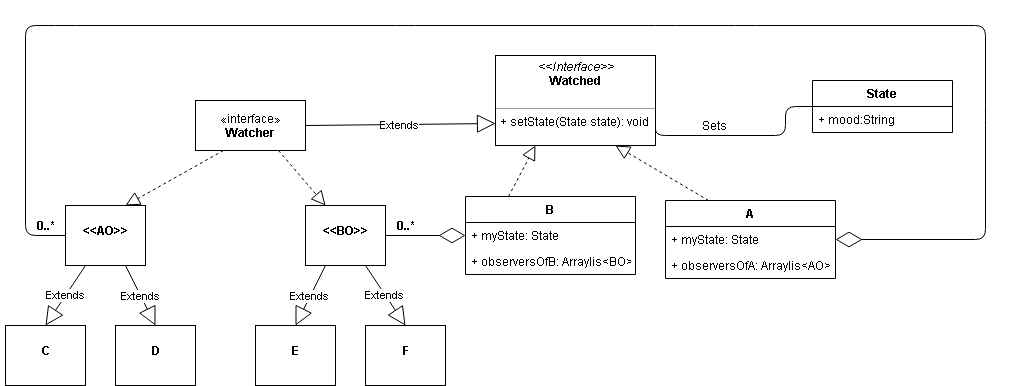

The diagram above was exported from draw.io. Its source (the exported page's mxGraphModel, read from the mxfile embedded in the PNG):
<mxGraphModel dx="1080" dy="473" grid="1" gridSize="10" guides="1" tooltips="1" connect="1" arrows="1" fold="1" page="1" pageScale="1" pageWidth="827" pageHeight="1169" math="0" shadow="0">
  <root>
    <mxCell id="0" />
    <mxCell id="1" parent="0" />
    <mxCell id="WpoL5_4m0LumR7lIZGcU-1" value="«interface»&lt;br&gt;&lt;b&gt;Watcher&lt;/b&gt;" style="html=1;" parent="1" vertex="1">
      <mxGeometry x="210" y="115" width="110" height="50" as="geometry" />
    </mxCell>
    <mxCell id="WpoL5_4m0LumR7lIZGcU-2" value="«interface»&lt;br&gt;&lt;b&gt;Watched&lt;/b&gt;&lt;br&gt;" style="html=1;" parent="1" vertex="1">
      <mxGeometry x="520" y="110" width="110" height="50" as="geometry" />
    </mxCell>
    <mxCell id="WpoL5_4m0LumR7lIZGcU-3" value="Extends" style="endArrow=block;endSize=16;endFill=0;html=1;entryX=0;entryY=0.75;entryDx=0;entryDy=0;exitX=1;exitY=0.5;exitDx=0;exitDy=0;" parent="1" source="WpoL5_4m0LumR7lIZGcU-1" target="WpoL5_4m0LumR7lIZGcU-40" edge="1">
      <mxGeometry width="160" relative="1" as="geometry">
        <mxPoint x="290" y="120" as="sourcePoint" />
        <mxPoint x="450" y="120" as="targetPoint" />
      </mxGeometry>
    </mxCell>
    <mxCell id="WpoL5_4m0LumR7lIZGcU-8" value="&lt;p style=&quot;margin: 0px ; margin-top: 4px ; text-align: center&quot;&gt;&lt;br&gt;&lt;b&gt;&amp;lt;&amp;lt;AO&amp;gt;&amp;gt;&lt;/b&gt;&lt;/p&gt;" style="verticalAlign=top;align=left;overflow=fill;fontSize=12;fontFamily=Helvetica;html=1;" parent="1" vertex="1">
      <mxGeometry x="80" y="220" width="80" height="60" as="geometry" />
    </mxCell>
    <mxCell id="WpoL5_4m0LumR7lIZGcU-9" value="&lt;p style=&quot;margin: 0px ; margin-top: 4px ; text-align: center&quot;&gt;&lt;br&gt;&lt;b&gt;&amp;lt;&amp;lt;BO&amp;gt;&amp;gt;&lt;/b&gt;&lt;/p&gt;" style="verticalAlign=top;align=left;overflow=fill;fontSize=12;fontFamily=Helvetica;html=1;" parent="1" vertex="1">
      <mxGeometry x="320" y="220" width="80" height="60" as="geometry" />
    </mxCell>
    <mxCell id="WpoL5_4m0LumR7lIZGcU-10" value="" style="endArrow=block;dashed=1;endFill=0;endSize=12;html=1;entryX=0.75;entryY=0;entryDx=0;entryDy=0;exitX=0.25;exitY=1;exitDx=0;exitDy=0;" parent="1" source="WpoL5_4m0LumR7lIZGcU-1" target="WpoL5_4m0LumR7lIZGcU-8" edge="1">
      <mxGeometry width="160" relative="1" as="geometry">
        <mxPoint x="190" y="190" as="sourcePoint" />
        <mxPoint x="350" y="190" as="targetPoint" />
      </mxGeometry>
    </mxCell>
    <mxCell id="WpoL5_4m0LumR7lIZGcU-11" value="" style="endArrow=block;dashed=1;endFill=0;endSize=12;html=1;exitX=0.75;exitY=1;exitDx=0;exitDy=0;entryX=0.25;entryY=0;entryDx=0;entryDy=0;" parent="1" source="WpoL5_4m0LumR7lIZGcU-1" target="WpoL5_4m0LumR7lIZGcU-9" edge="1">
      <mxGeometry width="160" relative="1" as="geometry">
        <mxPoint x="290" y="190" as="sourcePoint" />
        <mxPoint x="450" y="190" as="targetPoint" />
      </mxGeometry>
    </mxCell>
    <mxCell id="WpoL5_4m0LumR7lIZGcU-12" value="" style="endArrow=block;dashed=1;endFill=0;endSize=12;html=1;entryX=0.25;entryY=1;entryDx=0;entryDy=0;exitX=0.25;exitY=0;exitDx=0;exitDy=0;" parent="1" source="WpoL5_4m0LumR7lIZGcU-46" target="WpoL5_4m0LumR7lIZGcU-40" edge="1">
      <mxGeometry width="160" relative="1" as="geometry">
        <mxPoint x="610" y="180" as="sourcePoint" />
        <mxPoint x="540" y="220" as="targetPoint" />
      </mxGeometry>
    </mxCell>
    <mxCell id="WpoL5_4m0LumR7lIZGcU-13" value="" style="endArrow=block;dashed=1;endFill=0;endSize=12;html=1;entryX=0.75;entryY=1;entryDx=0;entryDy=0;exitX=0.25;exitY=0;exitDx=0;exitDy=0;" parent="1" source="WpoL5_4m0LumR7lIZGcU-50" target="WpoL5_4m0LumR7lIZGcU-40" edge="1">
      <mxGeometry width="160" relative="1" as="geometry">
        <mxPoint x="630" y="190" as="sourcePoint" />
        <mxPoint x="620" y="220" as="targetPoint" />
      </mxGeometry>
    </mxCell>
    <mxCell id="WpoL5_4m0LumR7lIZGcU-15" value="&lt;p style=&quot;margin: 0px ; margin-top: 4px ; text-align: center&quot;&gt;&lt;br&gt;&lt;b&gt;C&lt;/b&gt;&lt;/p&gt;" style="verticalAlign=top;align=left;overflow=fill;fontSize=12;fontFamily=Helvetica;html=1;" parent="1" vertex="1">
      <mxGeometry x="20" y="340" width="80" height="60" as="geometry" />
    </mxCell>
    <mxCell id="WpoL5_4m0LumR7lIZGcU-16" value="&lt;p style=&quot;margin: 0px ; margin-top: 4px ; text-align: center&quot;&gt;&lt;br&gt;&lt;b&gt;D&lt;/b&gt;&lt;/p&gt;" style="verticalAlign=top;align=left;overflow=fill;fontSize=12;fontFamily=Helvetica;html=1;" parent="1" vertex="1">
      <mxGeometry x="130" y="340" width="80" height="60" as="geometry" />
    </mxCell>
    <mxCell id="WpoL5_4m0LumR7lIZGcU-17" value="Extends" style="endArrow=block;endSize=16;endFill=0;html=1;entryX=0.5;entryY=0;entryDx=0;entryDy=0;exitX=0.75;exitY=1;exitDx=0;exitDy=0;" parent="1" source="WpoL5_4m0LumR7lIZGcU-8" target="WpoL5_4m0LumR7lIZGcU-16" edge="1">
      <mxGeometry width="160" relative="1" as="geometry">
        <mxPoint x="270" y="450" as="sourcePoint" />
        <mxPoint x="430" y="450" as="targetPoint" />
      </mxGeometry>
    </mxCell>
    <mxCell id="WpoL5_4m0LumR7lIZGcU-19" value="Extends" style="endArrow=block;endSize=16;endFill=0;html=1;exitX=0.25;exitY=1;exitDx=0;exitDy=0;entryX=0.5;entryY=0;entryDx=0;entryDy=0;" parent="1" source="WpoL5_4m0LumR7lIZGcU-8" target="WpoL5_4m0LumR7lIZGcU-15" edge="1">
      <mxGeometry width="160" relative="1" as="geometry">
        <mxPoint x="50" y="320" as="sourcePoint" />
        <mxPoint x="210" y="320" as="targetPoint" />
      </mxGeometry>
    </mxCell>
    <mxCell id="WpoL5_4m0LumR7lIZGcU-20" value="&lt;p style=&quot;margin: 0px ; margin-top: 4px ; text-align: center&quot;&gt;&lt;br&gt;&lt;b&gt;E&lt;/b&gt;&lt;/p&gt;" style="verticalAlign=top;align=left;overflow=fill;fontSize=12;fontFamily=Helvetica;html=1;" parent="1" vertex="1">
      <mxGeometry x="270" y="340" width="80" height="60" as="geometry" />
    </mxCell>
    <mxCell id="WpoL5_4m0LumR7lIZGcU-21" value="&lt;p style=&quot;margin: 0px ; margin-top: 4px ; text-align: center&quot;&gt;&lt;br&gt;&lt;b&gt;F&lt;/b&gt;&lt;/p&gt;" style="verticalAlign=top;align=left;overflow=fill;fontSize=12;fontFamily=Helvetica;html=1;" parent="1" vertex="1">
      <mxGeometry x="380" y="340" width="80" height="60" as="geometry" />
    </mxCell>
    <mxCell id="WpoL5_4m0LumR7lIZGcU-22" value="Extends" style="endArrow=block;endSize=16;endFill=0;html=1;exitX=0.25;exitY=1;exitDx=0;exitDy=0;entryX=0.5;entryY=0;entryDx=0;entryDy=0;" parent="1" source="WpoL5_4m0LumR7lIZGcU-9" target="WpoL5_4m0LumR7lIZGcU-20" edge="1">
      <mxGeometry width="160" relative="1" as="geometry">
        <mxPoint x="460" y="300" as="sourcePoint" />
        <mxPoint x="620" y="300" as="targetPoint" />
      </mxGeometry>
    </mxCell>
    <mxCell id="WpoL5_4m0LumR7lIZGcU-23" value="Extends" style="endArrow=block;endSize=16;endFill=0;html=1;exitX=0.75;exitY=1;exitDx=0;exitDy=0;entryX=0.5;entryY=0;entryDx=0;entryDy=0;" parent="1" source="WpoL5_4m0LumR7lIZGcU-9" target="WpoL5_4m0LumR7lIZGcU-21" edge="1">
      <mxGeometry width="160" relative="1" as="geometry">
        <mxPoint x="350" y="290" as="sourcePoint" />
        <mxPoint x="320" y="350" as="targetPoint" />
      </mxGeometry>
    </mxCell>
    <mxCell id="WpoL5_4m0LumR7lIZGcU-28" value="" style="endArrow=diamondThin;endFill=0;endSize=24;html=1;entryX=0;entryY=0.5;entryDx=0;entryDy=0;exitX=1;exitY=0.5;exitDx=0;exitDy=0;" parent="1" source="WpoL5_4m0LumR7lIZGcU-9" target="WpoL5_4m0LumR7lIZGcU-47" edge="1">
      <mxGeometry width="160" relative="1" as="geometry">
        <mxPoint x="540" y="340" as="sourcePoint" />
        <mxPoint x="480" y="250" as="targetPoint" />
      </mxGeometry>
    </mxCell>
    <mxCell id="WpoL5_4m0LumR7lIZGcU-30" value="" style="endArrow=diamondThin;endFill=0;endSize=24;html=1;entryX=1;entryY=0.5;entryDx=0;entryDy=0;exitX=0;exitY=0.5;exitDx=0;exitDy=0;" parent="1" source="WpoL5_4m0LumR7lIZGcU-8" target="WpoL5_4m0LumR7lIZGcU-50" edge="1">
      <mxGeometry width="160" relative="1" as="geometry">
        <mxPoint x="590" y="320" as="sourcePoint" />
        <mxPoint x="680" y="250" as="targetPoint" />
        <Array as="points">
          <mxPoint x="40" y="250" />
          <mxPoint x="40" y="40" />
          <mxPoint x="80" y="40" />
          <mxPoint x="420" y="40" />
          <mxPoint x="680" y="40" />
          <mxPoint x="760" y="40" />
          <mxPoint x="1000" y="40" />
          <mxPoint x="1000" y="130" />
          <mxPoint x="1000" y="254" />
        </Array>
      </mxGeometry>
    </mxCell>
    <mxCell id="WpoL5_4m0LumR7lIZGcU-31" value="&lt;b&gt;0..*&lt;/b&gt;" style="text;html=1;strokeColor=none;fillColor=none;align=center;verticalAlign=middle;whiteSpace=wrap;rounded=0;" parent="1" vertex="1">
      <mxGeometry x="40" y="230" width="40" height="20" as="geometry" />
    </mxCell>
    <mxCell id="WpoL5_4m0LumR7lIZGcU-32" value="&lt;b&gt;0..*&lt;/b&gt;" style="text;html=1;strokeColor=none;fillColor=none;align=center;verticalAlign=middle;whiteSpace=wrap;rounded=0;" parent="1" vertex="1">
      <mxGeometry x="400" y="230" width="40" height="20" as="geometry" />
    </mxCell>
    <mxCell id="WpoL5_4m0LumR7lIZGcU-37" value="" style="endArrow=none;html=1;edgeStyle=orthogonalEdgeStyle;entryX=0;entryY=0.5;entryDx=0;entryDy=0;exitX=1;exitY=0.75;exitDx=0;exitDy=0;" parent="1" source="WpoL5_4m0LumR7lIZGcU-40" target="WpoL5_4m0LumR7lIZGcU-54" edge="1">
      <mxGeometry relative="1" as="geometry">
        <mxPoint x="630" y="135" as="sourcePoint" />
        <mxPoint x="800" y="135" as="targetPoint" />
        <Array as="points">
          <mxPoint x="670" y="150" />
          <mxPoint x="800" y="150" />
          <mxPoint x="800" y="121" />
        </Array>
      </mxGeometry>
    </mxCell>
    <mxCell id="WpoL5_4m0LumR7lIZGcU-38" value="" style="resizable=0;html=1;align=left;verticalAlign=bottom;labelBackgroundColor=#ffffff;fontSize=10;" parent="WpoL5_4m0LumR7lIZGcU-37" connectable="0" vertex="1">
      <mxGeometry x="-1" relative="1" as="geometry" />
    </mxCell>
    <mxCell id="WpoL5_4m0LumR7lIZGcU-39" value="" style="resizable=0;html=1;align=right;verticalAlign=bottom;labelBackgroundColor=#ffffff;fontSize=10;" parent="WpoL5_4m0LumR7lIZGcU-37" connectable="0" vertex="1">
      <mxGeometry x="1" relative="1" as="geometry" />
    </mxCell>
    <mxCell id="WpoL5_4m0LumR7lIZGcU-40" value="&lt;p style=&quot;margin: 0px ; margin-top: 4px ; text-align: center&quot;&gt;&lt;i&gt;&amp;lt;&amp;lt;Interface&amp;gt;&amp;gt;&lt;/i&gt;&lt;br&gt;&lt;b&gt;Watched&lt;/b&gt;&lt;/p&gt;&lt;p style=&quot;margin: 0px ; margin-left: 4px&quot;&gt;&lt;br&gt;&lt;/p&gt;&lt;hr size=&quot;1&quot;&gt;&lt;p style=&quot;margin: 0px ; margin-left: 4px&quot;&gt;+ setState(State state): void&lt;br&gt;&lt;/p&gt;" style="verticalAlign=top;align=left;overflow=fill;fontSize=12;fontFamily=Helvetica;html=1;" parent="1" vertex="1">
      <mxGeometry x="510" y="70" width="160" height="90" as="geometry" />
    </mxCell>
    <mxCell id="WpoL5_4m0LumR7lIZGcU-46" value="B" style="swimlane;fontStyle=1;childLayout=stackLayout;horizontal=1;startSize=26;fillColor=none;horizontalStack=0;resizeParent=1;resizeParentMax=0;resizeLast=0;collapsible=1;marginBottom=0;" parent="1" vertex="1">
      <mxGeometry x="480" y="211" width="170" height="78" as="geometry" />
    </mxCell>
    <mxCell id="WpoL5_4m0LumR7lIZGcU-47" value="+ myState: State" style="text;strokeColor=none;fillColor=none;align=left;verticalAlign=top;spacingLeft=4;spacingRight=4;overflow=hidden;rotatable=0;points=[[0,0.5],[1,0.5]];portConstraint=eastwest;" parent="WpoL5_4m0LumR7lIZGcU-46" vertex="1">
      <mxGeometry y="26" width="170" height="26" as="geometry" />
    </mxCell>
    <mxCell id="WpoL5_4m0LumR7lIZGcU-48" value="+ observersOfB: Arraylis&lt;BO&gt;" style="text;strokeColor=none;fillColor=none;align=left;verticalAlign=top;spacingLeft=4;spacingRight=4;overflow=hidden;rotatable=0;points=[[0,0.5],[1,0.5]];portConstraint=eastwest;" parent="WpoL5_4m0LumR7lIZGcU-46" vertex="1">
      <mxGeometry y="52" width="170" height="26" as="geometry" />
    </mxCell>
    <mxCell id="WpoL5_4m0LumR7lIZGcU-50" value="A" style="swimlane;fontStyle=1;childLayout=stackLayout;horizontal=1;startSize=26;fillColor=none;horizontalStack=0;resizeParent=1;resizeParentMax=0;resizeLast=0;collapsible=1;marginBottom=0;" parent="1" vertex="1">
      <mxGeometry x="680" y="215" width="170" height="78" as="geometry" />
    </mxCell>
    <mxCell id="WpoL5_4m0LumR7lIZGcU-51" value="+ myState: State" style="text;strokeColor=none;fillColor=none;align=left;verticalAlign=top;spacingLeft=4;spacingRight=4;overflow=hidden;rotatable=0;points=[[0,0.5],[1,0.5]];portConstraint=eastwest;" parent="WpoL5_4m0LumR7lIZGcU-50" vertex="1">
      <mxGeometry y="26" width="170" height="26" as="geometry" />
    </mxCell>
    <mxCell id="WpoL5_4m0LumR7lIZGcU-52" value="+ observersOfA: Arraylis&lt;AO&gt;" style="text;strokeColor=none;fillColor=none;align=left;verticalAlign=top;spacingLeft=4;spacingRight=4;overflow=hidden;rotatable=0;points=[[0,0.5],[1,0.5]];portConstraint=eastwest;" parent="WpoL5_4m0LumR7lIZGcU-50" vertex="1">
      <mxGeometry y="52" width="170" height="26" as="geometry" />
    </mxCell>
    <mxCell id="WpoL5_4m0LumR7lIZGcU-54" value="State" style="swimlane;fontStyle=1;childLayout=stackLayout;horizontal=1;startSize=26;fillColor=none;horizontalStack=0;resizeParent=1;resizeParentMax=0;resizeLast=0;collapsible=1;marginBottom=0;" parent="1" vertex="1">
      <mxGeometry x="827" y="95" width="140" height="52" as="geometry" />
    </mxCell>
    <mxCell id="WpoL5_4m0LumR7lIZGcU-55" value="+ mood:String" style="text;strokeColor=none;fillColor=none;align=left;verticalAlign=top;spacingLeft=4;spacingRight=4;overflow=hidden;rotatable=0;points=[[0,0.5],[1,0.5]];portConstraint=eastwest;" parent="WpoL5_4m0LumR7lIZGcU-54" vertex="1">
      <mxGeometry y="26" width="140" height="26" as="geometry" />
    </mxCell>
    <mxCell id="8LA_THt9oMjvxvSHY5MI-1" value="Sets" style="text;html=1;strokeColor=none;fillColor=none;align=center;verticalAlign=middle;whiteSpace=wrap;rounded=0;" vertex="1" parent="1">
      <mxGeometry x="708.5" y="130" width="40" height="20" as="geometry" />
    </mxCell>
  </root>
</mxGraphModel>